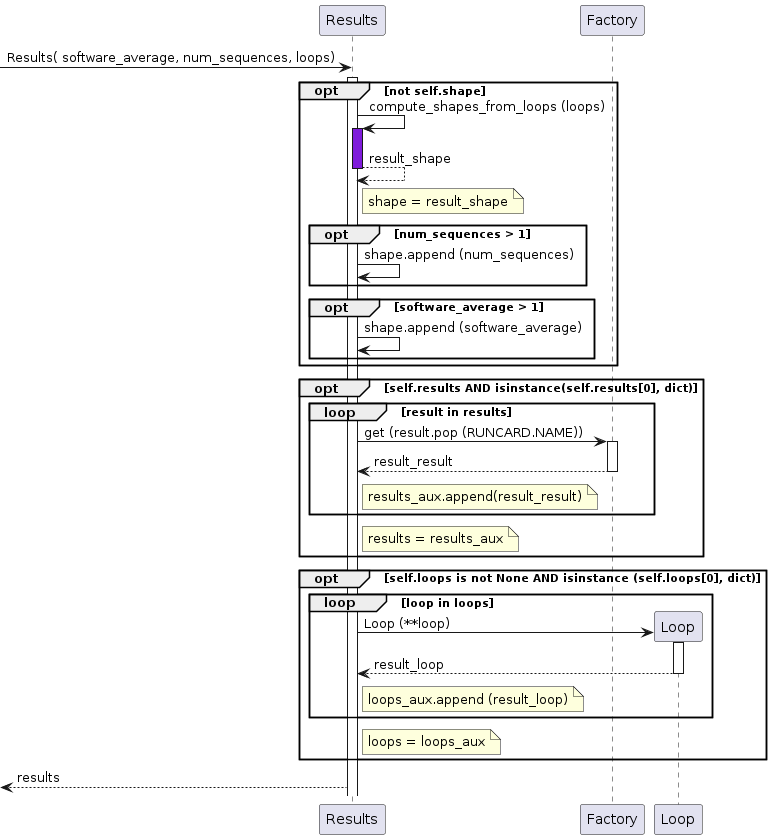

The diagram above was rendered by PlantUML. Its source (embedded in the PNG):
@startuml

participant Results as results
participant Factory as factory
participant Loop as loop_


[-> results **: Results( software_average, num_sequences, loops)
activate results
opt not self.shape
    results -> results: compute_shapes_from_loops (loops)
    activate results #7F1CDB
    return result_shape
    note right of results: shape = result_shape
    opt num_sequences > 1
        results -> results: shape.append (num_sequences)
    end
    opt software_average > 1
        results -> results: shape.append (software_average)
    end
end
opt self.results AND isinstance(self.results[0], dict)
    loop result in results
        results -> factory ++: get (result.pop (RUNCARD.NAME))
        return result_result
        note right of results: results_aux.append(result_result)
    end
    note right of results: results = results_aux
end
opt self.loops is not None AND isinstance (self.loops[0], dict)
    loop loop in loops
        results -> loop_ **: Loop (**loop)
        activate loop_
        return result_loop
        note right of results: loops_aux.append (result_loop)
    end
    note right of results: loops = loops_aux
end
[<-- results: results
@enduml